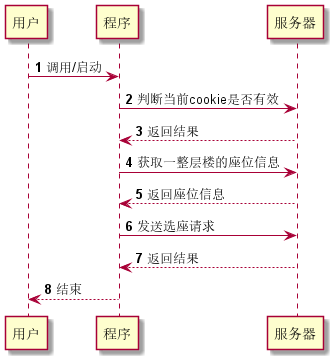

The diagram above was rendered by PlantUML. Its source (embedded in the PNG):
@startuml
'https://plantuml.com/sequence-diagram

autonumber

用户->程序:调用/启动
程序->服务器:判断当前cookie是否有效
程序<--服务器:返回结果
程序->服务器:获取一整层楼的座位信息
程序<--服务器:返回座位信息
程序->服务器:发送选座请求
程序<--服务器:返回结果
用户<--程序:结束
@enduml